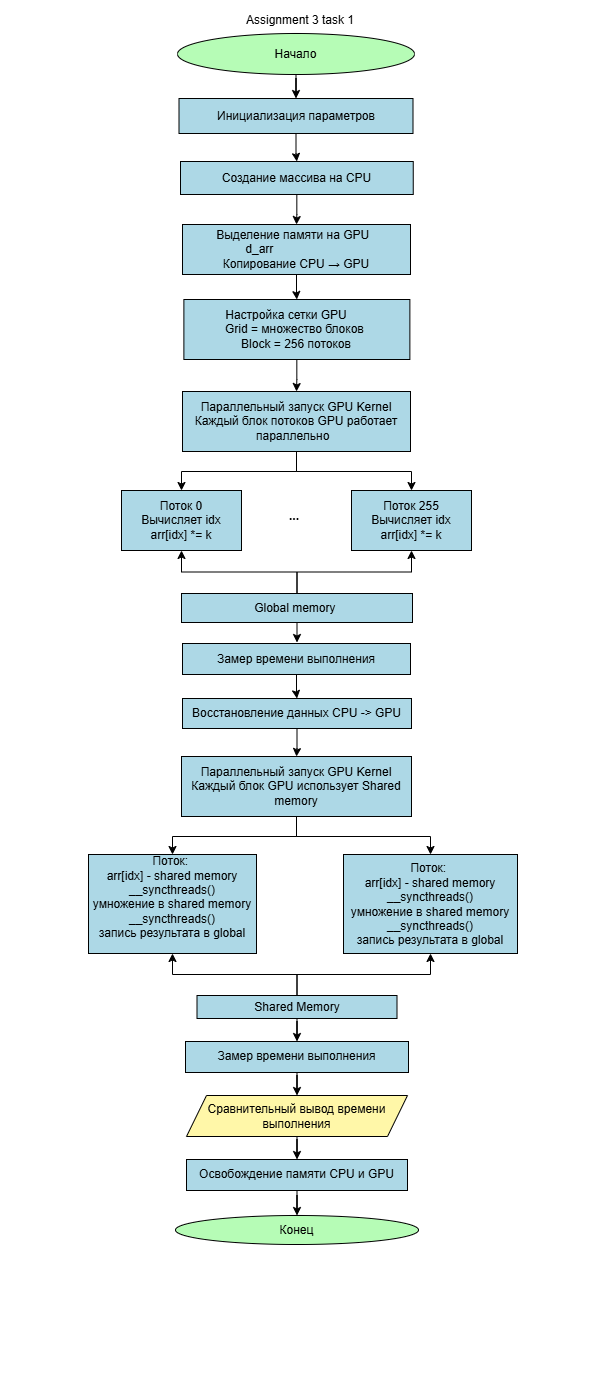

The diagram above was exported from draw.io. Its source (the exported page's mxGraphModel, read from the mxfile embedded in the PNG):
<mxGraphModel dx="1612" dy="795" grid="0" gridSize="10" guides="1" tooltips="1" connect="1" arrows="1" fold="1" page="1" pageScale="1" pageWidth="600" pageHeight="1400" background="light-dark(#000000,#FFFFFF)" math="0" shadow="0">
  <root>
    <mxCell id="0" />
    <mxCell id="1" parent="0" />
    <mxCell id="doy44mVqO59pjQrLM7yg-3" edge="1" parent="1" source="doy44mVqO59pjQrLM7yg-1" style="edgeStyle=orthogonalEdgeStyle;rounded=0;orthogonalLoop=1;jettySize=auto;html=1;strokeColor=light-dark(#000000,#000000);" target="doy44mVqO59pjQrLM7yg-2" value="">
      <mxGeometry relative="1" as="geometry" />
    </mxCell>
    <mxCell id="doy44mVqO59pjQrLM7yg-1" parent="1" style="ellipse;html=1;labelBackgroundColor=none;fillColor=light-dark(#FFFFFF,#B6FCB6);fontColor=light-dark(#000000,#000000);strokeColor=light-dark(#000000,#000000);" value="Начало" vertex="1">
      <mxGeometry height="41" width="237" x="177" y="33" as="geometry" />
    </mxCell>
    <mxCell id="f95iATNivPdHY9cF_3IA-3" edge="1" parent="1" source="doy44mVqO59pjQrLM7yg-2" style="edgeStyle=orthogonalEdgeStyle;rounded=0;orthogonalLoop=1;jettySize=auto;html=1;strokeColor=light-dark(#000000,#000000);" target="f95iATNivPdHY9cF_3IA-2" value="">
      <mxGeometry relative="1" as="geometry" />
    </mxCell>
    <mxCell id="doy44mVqO59pjQrLM7yg-2" parent="1" style="whiteSpace=wrap;html=1;fontColor=light-dark(#000000,#000000);fillColor=light-dark(#FFFFFF,#ADD8E6);strokeColor=light-dark(#000000,#000000);" value="Инициализация параметров" vertex="1">
      <mxGeometry height="35" width="234" x="178.5" y="98" as="geometry" />
    </mxCell>
    <mxCell id="coULOOPrYOhBQE1Ny3B1-64" edge="1" parent="1" style="edgeStyle=orthogonalEdgeStyle;rounded=0;orthogonalLoop=1;jettySize=auto;html=1;" value="">
      <mxGeometry relative="1" as="geometry">
        <mxPoint x="420" y="643" as="sourcePoint" />
        <mxPoint x="575.5" y="787" as="targetPoint" />
      </mxGeometry>
    </mxCell>
    <mxCell id="coULOOPrYOhBQE1Ny3B1-61" parent="1" style="ellipse;whiteSpace=wrap;html=1;fillColor=light-dark(#FFFFFF,#B6FCB6);fontColor=light-dark(#000000,#000000);strokeColor=light-dark(#000000,#000000);" value="Конец" vertex="1">
      <mxGeometry height="29" width="243" x="175" y="1215" as="geometry" />
    </mxCell>
    <mxCell id="coULOOPrYOhBQE1Ny3B1-65" parent="1" style="text;html=1;whiteSpace=wrap;strokeColor=none;fillColor=none;align=center;verticalAlign=middle;rounded=0;fontColor=light-dark(#000000,#000000);" value="&lt;font&gt;Assignment 3 task 1&lt;/font&gt;" vertex="1">
      <mxGeometry height="30" width="214" x="193" y="5" as="geometry" />
    </mxCell>
    <mxCell id="f95iATNivPdHY9cF_3IA-5" edge="1" parent="1" source="f95iATNivPdHY9cF_3IA-2" style="edgeStyle=orthogonalEdgeStyle;rounded=0;orthogonalLoop=1;jettySize=auto;html=1;strokeColor=light-dark(#000000,#000000);" target="f95iATNivPdHY9cF_3IA-4" value="">
      <mxGeometry relative="1" as="geometry" />
    </mxCell>
    <mxCell id="f95iATNivPdHY9cF_3IA-2" parent="1" style="whiteSpace=wrap;html=1;fillColor=light-dark(#FFFFFF,#ADD8E6);strokeColor=light-dark(#000000,#000000);fontColor=light-dark(#000000,#000000);" value="Создание массива на CPU" vertex="1">
      <mxGeometry height="33" width="232.75" x="180" y="161" as="geometry" />
    </mxCell>
    <mxCell id="f95iATNivPdHY9cF_3IA-10" edge="1" parent="1" source="f95iATNivPdHY9cF_3IA-4" style="edgeStyle=orthogonalEdgeStyle;rounded=0;orthogonalLoop=1;jettySize=auto;html=1;strokeColor=light-dark(#000000,#000000);" target="f95iATNivPdHY9cF_3IA-9" value="">
      <mxGeometry relative="1" as="geometry" />
    </mxCell>
    <mxCell id="f95iATNivPdHY9cF_3IA-4" parent="1" style="whiteSpace=wrap;html=1;fillColor=light-dark(#FFFFFF,#ADD8E6);strokeColor=light-dark(#000000,#000000);fontColor=light-dark(#000000,#000000);" value="Выделение памяти на GPU&amp;nbsp;&amp;nbsp;&lt;div&gt;d_arr&amp;nbsp; &amp;nbsp; &amp;nbsp; &amp;nbsp; &amp;nbsp; &amp;nbsp; &amp;nbsp; &amp;nbsp; &amp;nbsp; &amp;nbsp; &amp;nbsp;&amp;nbsp;&lt;/div&gt;&lt;div&gt;Копирование CPU → GPU&lt;/div&gt;" vertex="1">
      <mxGeometry height="50" width="228" x="182" y="224" as="geometry" />
    </mxCell>
    <mxCell id="f95iATNivPdHY9cF_3IA-12" edge="1" parent="1" source="f95iATNivPdHY9cF_3IA-9" style="edgeStyle=orthogonalEdgeStyle;rounded=0;orthogonalLoop=1;jettySize=auto;html=1;strokeColor=light-dark(#000000,#000000);" target="f95iATNivPdHY9cF_3IA-11" value="">
      <mxGeometry relative="1" as="geometry" />
    </mxCell>
    <mxCell id="f95iATNivPdHY9cF_3IA-9" parent="1" style="whiteSpace=wrap;html=1;fillColor=light-dark(#FFFFFF,#ADD8E6);strokeColor=light-dark(#000000,#000000);fontColor=light-dark(#000000,#000000);" value="Настройка сетки GPU&amp;nbsp; &amp;nbsp; &amp;nbsp;&amp;nbsp;&lt;div&gt;Grid = множество блоков&amp;nbsp;&lt;div&gt;Block = 256 потоков&lt;/div&gt;&lt;/div&gt;" vertex="1">
      <mxGeometry height="60" width="226" x="183.38" y="299" as="geometry" />
    </mxCell>
    <mxCell id="f95iATNivPdHY9cF_3IA-14" edge="1" parent="1" source="f95iATNivPdHY9cF_3IA-11" style="edgeStyle=orthogonalEdgeStyle;rounded=0;orthogonalLoop=1;jettySize=auto;html=1;strokeColor=light-dark(#000000,#000000);" target="f95iATNivPdHY9cF_3IA-13" value="">
      <mxGeometry relative="1" as="geometry" />
    </mxCell>
    <mxCell id="f95iATNivPdHY9cF_3IA-16" edge="1" parent="1" source="f95iATNivPdHY9cF_3IA-11" style="edgeStyle=orthogonalEdgeStyle;rounded=0;orthogonalLoop=1;jettySize=auto;html=1;strokeColor=light-dark(#000000,#000000);" target="f95iATNivPdHY9cF_3IA-15" value="">
      <mxGeometry relative="1" as="geometry" />
    </mxCell>
    <mxCell id="f95iATNivPdHY9cF_3IA-11" parent="1" style="whiteSpace=wrap;html=1;fillColor=light-dark(#FFFFFF,#ADD8E6);strokeColor=light-dark(#000000,#000000);fontColor=light-dark(#000000,#000000);" value="Параллельный запуск GPU Kernel&lt;div&gt;Каждый блок потоков GPU работает параллельно&amp;nbsp;&amp;nbsp;&lt;/div&gt;" vertex="1">
      <mxGeometry height="60" width="228" x="182" y="391" as="geometry" />
    </mxCell>
    <mxCell id="f95iATNivPdHY9cF_3IA-13" parent="1" style="whiteSpace=wrap;html=1;fillColor=light-dark(#FFFFFF,#ADD8E6);strokeColor=light-dark(#000000,#000000);fontColor=light-dark(#000000,#000000);" value="Поток 0&lt;div&gt;Вычисляет idx&lt;/div&gt;&lt;div&gt;arr[idx] *= k&lt;/div&gt;" vertex="1">
      <mxGeometry height="60" width="120" x="121" y="490" as="geometry" />
    </mxCell>
    <mxCell id="f95iATNivPdHY9cF_3IA-15" parent="1" style="whiteSpace=wrap;html=1;fillColor=light-dark(#FFFFFF,#ADD8E6);strokeColor=light-dark(#000000,#000000);fontColor=light-dark(#000000,#000000);" value="Поток 255&lt;div&gt;Вычисляет idx&lt;/div&gt;&lt;div&gt;arr[idx] *= k&lt;/div&gt;" vertex="1">
      <mxGeometry height="60" width="120" x="351" y="490" as="geometry" />
    </mxCell>
    <mxCell id="f95iATNivPdHY9cF_3IA-17" parent="1" style="text;html=1;whiteSpace=wrap;strokeColor=none;fillColor=none;align=center;verticalAlign=middle;rounded=0;autosize=1;resizable=0;fontColor=light-dark(#000000,#000000);" value="&lt;b&gt;...&lt;/b&gt;" vertex="1">
      <mxGeometry height="26" width="28" x="280" y="503" as="geometry" />
    </mxCell>
    <mxCell id="f95iATNivPdHY9cF_3IA-25" edge="1" parent="1" source="f95iATNivPdHY9cF_3IA-18" style="edgeStyle=orthogonalEdgeStyle;rounded=0;orthogonalLoop=1;jettySize=auto;html=1;strokeColor=light-dark(#000000,#000000);" target="f95iATNivPdHY9cF_3IA-24" value="">
      <mxGeometry relative="1" as="geometry" />
    </mxCell>
    <mxCell id="-J9gJxN7wvMik5HG6t_z-15" edge="1" parent="1" source="f95iATNivPdHY9cF_3IA-18" style="edgeStyle=orthogonalEdgeStyle;rounded=0;orthogonalLoop=1;jettySize=auto;html=1;entryX=0.5;entryY=1;entryDx=0;entryDy=0;strokeColor=light-dark(#000000,#000000);" target="f95iATNivPdHY9cF_3IA-13" value="">
      <mxGeometry relative="1" as="geometry" />
    </mxCell>
    <mxCell id="-J9gJxN7wvMik5HG6t_z-16" edge="1" parent="1" source="f95iATNivPdHY9cF_3IA-18" style="edgeStyle=orthogonalEdgeStyle;rounded=0;orthogonalLoop=1;jettySize=auto;html=1;exitX=0.5;exitY=0;exitDx=0;exitDy=0;entryX=0.5;entryY=1;entryDx=0;entryDy=0;strokeColor=light-dark(#000000,#000000);" target="f95iATNivPdHY9cF_3IA-15">
      <mxGeometry relative="1" as="geometry" />
    </mxCell>
    <mxCell id="f95iATNivPdHY9cF_3IA-18" parent="1" style="whiteSpace=wrap;html=1;fillColor=light-dark(#FFFFFF,#ADD8E6);strokeColor=light-dark(#000000,#000000);fontColor=light-dark(#000000,#000000);" value="Global memory&amp;nbsp;" vertex="1">
      <mxGeometry height="29" width="231" x="181" y="593" as="geometry" />
    </mxCell>
    <mxCell id="f95iATNivPdHY9cF_3IA-27" edge="1" parent="1" source="f95iATNivPdHY9cF_3IA-24" style="edgeStyle=orthogonalEdgeStyle;rounded=0;orthogonalLoop=1;jettySize=auto;html=1;strokeColor=light-dark(#000000,#000000);" target="f95iATNivPdHY9cF_3IA-26" value="">
      <mxGeometry relative="1" as="geometry" />
    </mxCell>
    <mxCell id="f95iATNivPdHY9cF_3IA-24" parent="1" style="whiteSpace=wrap;html=1;fillColor=light-dark(#FFFFFF,#ADD8E6);strokeColor=light-dark(#000000,#000000);fontColor=light-dark(#000000,#000000);" value="Замер времени выполнения" vertex="1">
      <mxGeometry height="31" width="228" x="182" y="643" as="geometry" />
    </mxCell>
    <mxCell id="f95iATNivPdHY9cF_3IA-31" edge="1" parent="1" source="f95iATNivPdHY9cF_3IA-26" style="edgeStyle=orthogonalEdgeStyle;rounded=0;orthogonalLoop=1;jettySize=auto;html=1;strokeColor=light-dark(#000000,#000000);" target="f95iATNivPdHY9cF_3IA-30" value="">
      <mxGeometry relative="1" as="geometry" />
    </mxCell>
    <mxCell id="f95iATNivPdHY9cF_3IA-26" parent="1" style="whiteSpace=wrap;html=1;fillColor=light-dark(#FFFFFF,#ADD8E6);strokeColor=light-dark(#000000,#000000);fontColor=light-dark(#000000,#000000);" value="Восстановление данных CPU -&amp;gt; GPU" vertex="1">
      <mxGeometry height="30" width="229" x="182" y="698" as="geometry" />
    </mxCell>
    <mxCell id="f95iATNivPdHY9cF_3IA-33" edge="1" parent="1" source="f95iATNivPdHY9cF_3IA-30" style="edgeStyle=orthogonalEdgeStyle;rounded=0;orthogonalLoop=1;jettySize=auto;html=1;strokeColor=light-dark(#000000,#000000);" target="f95iATNivPdHY9cF_3IA-32" value="">
      <mxGeometry relative="1" as="geometry" />
    </mxCell>
    <mxCell id="f95iATNivPdHY9cF_3IA-35" edge="1" parent="1" source="f95iATNivPdHY9cF_3IA-30" style="edgeStyle=orthogonalEdgeStyle;rounded=0;orthogonalLoop=1;jettySize=auto;html=1;strokeColor=light-dark(#000000,#000000);" target="f95iATNivPdHY9cF_3IA-34" value="">
      <mxGeometry relative="1" as="geometry" />
    </mxCell>
    <mxCell id="f95iATNivPdHY9cF_3IA-30" parent="1" style="whiteSpace=wrap;html=1;fillColor=light-dark(#FFFFFF,#ADD8E6);strokeColor=light-dark(#000000,#000000);fontColor=light-dark(#000000,#000000);" value="Параллельный запуск GPU Kernel&lt;div&gt;Каждый блок GPU использует Shared memory&lt;/div&gt;" vertex="1">
      <mxGeometry height="60" width="230" x="181" y="756" as="geometry" />
    </mxCell>
    <mxCell id="f95iATNivPdHY9cF_3IA-32" parent="1" style="whiteSpace=wrap;html=1;fillColor=light-dark(#FFFFFF,#ADD8E6);strokeColor=light-dark(#000000,#000000);fontColor=light-dark(#000000,#000000);" value="Поток:&amp;nbsp;&lt;div&gt;arr[idx] - shared memory&lt;/div&gt;&lt;div&gt;__syncthreads()&lt;/div&gt;&lt;div&gt;умножение в shared memory&lt;/div&gt;&lt;div&gt;__syncthreads()&lt;/div&gt;&lt;div&gt;запись результата в global&lt;/div&gt;&lt;div&gt;&lt;br&gt;&lt;/div&gt;" vertex="1">
      <mxGeometry height="99" width="168" x="88" y="854" as="geometry" />
    </mxCell>
    <mxCell id="f95iATNivPdHY9cF_3IA-34" parent="1" style="whiteSpace=wrap;html=1;fillColor=light-dark(#FFFFFF,#ADD8E6);strokeColor=light-dark(#000000,#000000);fontColor=light-dark(#000000,#000000);" value="&lt;br&gt;Поток:&amp;nbsp;&lt;div style=&quot;forced-color-adjust: none; box-shadow: none !important;&quot;&gt;arr[idx] - shared memory&lt;/div&gt;&lt;div style=&quot;forced-color-adjust: none; box-shadow: none !important;&quot;&gt;__syncthreads()&lt;/div&gt;&lt;div style=&quot;forced-color-adjust: none; box-shadow: none !important;&quot;&gt;умножение в shared memory&lt;/div&gt;&lt;div style=&quot;forced-color-adjust: none; box-shadow: none !important;&quot;&gt;__syncthreads()&lt;/div&gt;&lt;div style=&quot;forced-color-adjust: none; box-shadow: none !important;&quot;&gt;запись результата в global&lt;/div&gt;&lt;div style=&quot;forced-color-adjust: none; box-shadow: none !important;&quot;&gt;&lt;br&gt;&lt;/div&gt;" vertex="1">
      <mxGeometry height="99" width="174" x="343" y="854" as="geometry" />
    </mxCell>
    <mxCell id="-J9gJxN7wvMik5HG6t_z-3" edge="1" parent="1" source="f95iATNivPdHY9cF_3IA-37" style="edgeStyle=orthogonalEdgeStyle;rounded=0;orthogonalLoop=1;jettySize=auto;html=1;strokeColor=light-dark(#000000,#000000);" target="-J9gJxN7wvMik5HG6t_z-2" value="">
      <mxGeometry relative="1" as="geometry" />
    </mxCell>
    <mxCell id="-J9gJxN7wvMik5HG6t_z-17" edge="1" parent="1" source="f95iATNivPdHY9cF_3IA-37" style="edgeStyle=orthogonalEdgeStyle;rounded=0;orthogonalLoop=1;jettySize=auto;html=1;exitX=0.5;exitY=0;exitDx=0;exitDy=0;entryX=0.5;entryY=1;entryDx=0;entryDy=0;strokeColor=light-dark(#000000,#000000);" target="f95iATNivPdHY9cF_3IA-32">
      <mxGeometry relative="1" as="geometry" />
    </mxCell>
    <mxCell id="-J9gJxN7wvMik5HG6t_z-18" edge="1" parent="1" source="f95iATNivPdHY9cF_3IA-37" style="edgeStyle=orthogonalEdgeStyle;rounded=0;orthogonalLoop=1;jettySize=auto;html=1;exitX=0.5;exitY=0;exitDx=0;exitDy=0;entryX=0.5;entryY=1;entryDx=0;entryDy=0;strokeColor=light-dark(#000000,#000000);" target="f95iATNivPdHY9cF_3IA-34">
      <mxGeometry relative="1" as="geometry" />
    </mxCell>
    <mxCell id="f95iATNivPdHY9cF_3IA-37" parent="1" style="whiteSpace=wrap;html=1;fillColor=light-dark(#FFFFFF,#ADD8E6);strokeColor=light-dark(#000000,#000000);fontColor=light-dark(#000000,#000000);" value="Shared Memory" vertex="1">
      <mxGeometry height="23" width="200" x="196.5" y="995" as="geometry" />
    </mxCell>
    <mxCell id="-J9gJxN7wvMik5HG6t_z-11" edge="1" parent="1" source="-J9gJxN7wvMik5HG6t_z-2" style="edgeStyle=orthogonalEdgeStyle;rounded=0;orthogonalLoop=1;jettySize=auto;html=1;strokeColor=light-dark(#000000,#000000);" target="-J9gJxN7wvMik5HG6t_z-10" value="">
      <mxGeometry relative="1" as="geometry" />
    </mxCell>
    <mxCell id="-J9gJxN7wvMik5HG6t_z-2" parent="1" style="whiteSpace=wrap;html=1;fillColor=light-dark(#FFFFFF,#ADD8E6);strokeColor=light-dark(#000000,#000000);fontColor=light-dark(#000000,#000000);" value="Замер времени выполнения" vertex="1">
      <mxGeometry height="31" width="223" x="185" y="1041" as="geometry" />
    </mxCell>
    <mxCell id="-J9gJxN7wvMik5HG6t_z-13" edge="1" parent="1" source="-J9gJxN7wvMik5HG6t_z-10" style="edgeStyle=orthogonalEdgeStyle;rounded=0;orthogonalLoop=1;jettySize=auto;html=1;strokeColor=light-dark(#000000,#000000);" target="-J9gJxN7wvMik5HG6t_z-12" value="">
      <mxGeometry relative="1" as="geometry" />
    </mxCell>
    <mxCell id="-J9gJxN7wvMik5HG6t_z-10" parent="1" style="shape=parallelogram;perimeter=parallelogramPerimeter;whiteSpace=wrap;html=1;fixedSize=1;fillColor=light-dark(#FFFFFF,#FFF7A8);strokeColor=light-dark(#000000,#000000);fontColor=light-dark(#000000,#000000);" value="Сравнительный вывод времени выполнения" vertex="1">
      <mxGeometry height="41" width="221" x="186" y="1095" as="geometry" />
    </mxCell>
    <mxCell id="-J9gJxN7wvMik5HG6t_z-14" edge="1" parent="1" source="-J9gJxN7wvMik5HG6t_z-12" style="edgeStyle=orthogonalEdgeStyle;rounded=0;orthogonalLoop=1;jettySize=auto;html=1;strokeColor=light-dark(#000000,#000000);" target="coULOOPrYOhBQE1Ny3B1-61" value="">
      <mxGeometry relative="1" as="geometry" />
    </mxCell>
    <mxCell id="-J9gJxN7wvMik5HG6t_z-12" parent="1" style="whiteSpace=wrap;html=1;fillColor=light-dark(#FFFFFF,#ADD8E6);strokeColor=light-dark(#000000,#000000);fontColor=light-dark(#000000,#000000);" value="Освобождение памяти CPU и GPU" vertex="1">
      <mxGeometry height="31" width="221" x="186" y="1159" as="geometry" />
    </mxCell>
  </root>
</mxGraphModel>